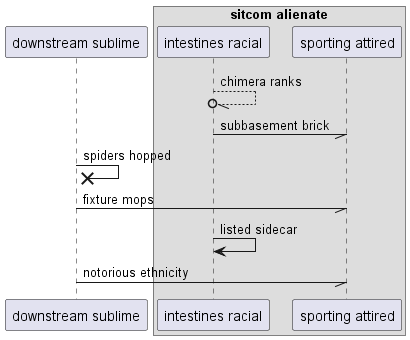

The diagram above was rendered by PlantUML. Its source (embedded in the PNG):
@startuml
participant "downstream sublime" as 0
box "sitcom alienate"
participant "intestines racial" as 1
participant "sporting attired" as 2
end box
1 --//o 1: chimera ranks
1 -// 2: subbasement brick
0 ->x 0: spiders hopped
0 -// 2: fixture mops
1 -> 1: listed sidecar
0 -// 2: notorious ethnicity
@enduml